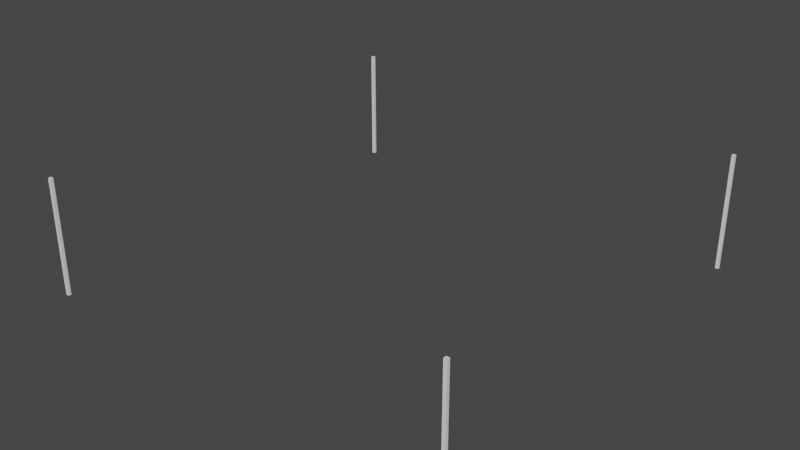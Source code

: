# Source: CorridorCornerFloorSupports1.blend  (saved by Blender 2.81.16; exported with 4.5.12 LTS)
import bpy
from mathutils import Matrix  # noqa: F401  (used for matrix-valued properties, if any)

bpy.ops.wm.read_factory_settings(use_empty=True)
scene = bpy.context.scene
scene.name = 'Scene'

# ---- collections
col_collection = bpy.data.collections.new('Collection'); scene.collection.children.link(col_collection)

# ---- world
world_world = bpy.data.worlds.new('World'); scene.world = world_world
world_world.use_nodes = True; world_world.node_tree.nodes.clear()
_N = world_world.node_tree.nodes; _L = world_world.node_tree.links
n0 = _N.new('ShaderNodeOutputWorld'); n0.name = 'World Output'; n0.location = (300, 300)
n1 = _N.new('ShaderNodeBackground'); n1.name = 'Background'; n1.location = (10, 300)
n1.inputs[0].default_value = (0.05088, 0.05088, 0.05088, 1.0)
_L.new(n1.outputs[0], n0.inputs[0])
n0.is_active_output = True
world_world.color = (0.05088, 0.05088, 0.05088)
world_world.use_sun_shadow = False
world_world.sun_shadow_jitter_overblur = 0.0

# ---- meshes
me_cube_001 = bpy.data.meshes.new('Cube.001')
me_cube_001.from_pydata([(-1.009, 0.9775, 1.0), (-0.9943, 0.9775, 1.0), (-1.009, 0.9917, 1.0), (-0.9943, 0.9917, 1.0), (-1.009, 0.9775, 0.4565), (-0.9943, 0.9775, 0.4565), (-1.009, 0.9917, 0.4565), (-0.9943, 0.9917, 0.4565)], [], [(0, 1, 3, 2), (2, 3, 7, 6), (6, 7, 5, 4), (4, 5, 1, 0), (2, 6, 4, 0), (7, 3, 1, 5)])
_uv = me_cube_001.uv_layers.new(name='UVMap')
_uv.uv.foreach_set('vector', [0.375, 0.0, 0.625, 0.0, 0.625, 0.25, 0.375, 0.25, 0.375, 0.25, 0.625, 0.25, 0.625, 0.5, 0.375, 0.5, 0.375, 0.5, 0.625, 0.5, 0.625, 0.75, 0.375, 0.75, 0.375, 0.75, 0.625, 0.75, 0.625, 1.0, 0.375, 1.0, 0.125, 0.5, 0.375, 0.5, 0.375, 0.75, 0.125, 0.75, 0.625, 0.5, 0.875, 0.5, 0.875, 0.75, 0.625, 0.75])
me_cube_001.use_remesh_fix_poles = True
me_cube_001.use_remesh_preserve_attributes = False
me_cube_001.use_mirror_vertex_groups = False
me_cube_001.update()

# ---- objects
ob_corridorfloorsupports1 = bpy.data.objects.new('CorridorFloorSupports1', me_cube_001)

# ---- transforms, parenting, visibility, modifiers, constraints
ob_corridorfloorsupports1.location = (0.0, 0.0, 0.0)
ob_corridorfloorsupports1.lineart.crease_threshold = 0.0
_m = ob_corridorfloorsupports1.modifiers.new('Mirror', 'MIRROR')
_m.use_axis = (True, True, False)

# ---- collection membership
col_collection.objects.link(ob_corridorfloorsupports1)

# ---- scene / render settings (as saved in the file)
scene.frame_start = 1; scene.frame_end = 250; scene.frame_set(1)
scene.render.engine = 'BLENDER_EEVEE_NEXT'
scene.cycles.use_denoising = False
scene.cycles.samples = 128
scene.cycles.sampling_pattern = 'TABULATED_SOBOL'
scene.cycles.use_adaptive_sampling = False
scene.cycles.use_light_tree = False
scene.view_settings.view_transform = 'Filmic'
bpy.context.view_layer.update()

# ---- added for rendering (the .blend has no active camera and no usable light): camera, sun
cam_auto = bpy.data.cameras.new('AutoCamera')
cam_auto.lens = 50.0
cam_auto.sensor_width = 36.0
cam_auto.clip_end = 1000.0
ob_auto_camera = bpy.data.objects.new('AutoCamera', cam_auto)
scene.collection.objects.link(ob_auto_camera)
ob_auto_camera.location = (2.66541, -3.1985, 2.86058)
ob_auto_camera.rotation_euler = (1.09748, -7.21219e-08, 0.694738)
scene.camera = ob_auto_camera
light_auto_sun = bpy.data.lights.new('AutoSun', 'SUN')
light_auto_sun.energy = 3.0
light_auto_sun.angle = 0.0523599
ob_auto_sun = bpy.data.objects.new('AutoSun', light_auto_sun)
scene.collection.objects.link(ob_auto_sun)
ob_auto_sun.rotation_euler = (0.872665, 0.174533, 0.523599)
bpy.context.view_layer.update()
